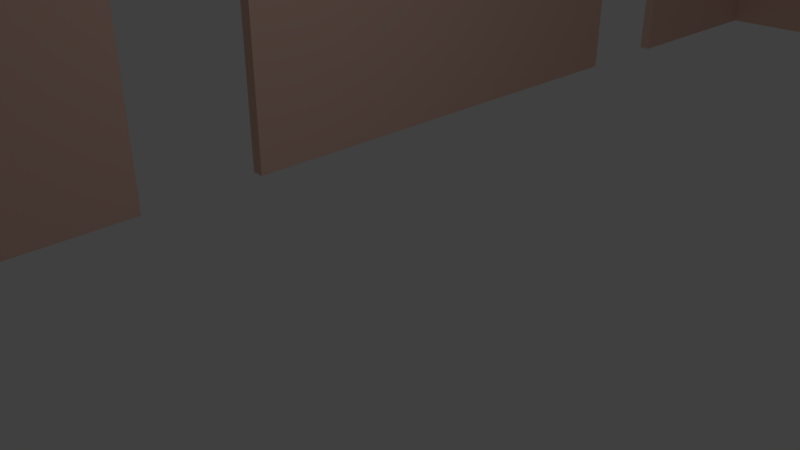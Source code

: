 # Source: Study.blend  (saved by Blender 2.79.0; exported with 4.5.12 LTS)
import bpy
from mathutils import Matrix  # noqa: F401  (used for matrix-valued properties, if any)

bpy.ops.wm.read_factory_settings(use_empty=True)
scene = bpy.context.scene
scene.name = 'Scene'

# ---- collections
col_collection_1 = bpy.data.collections.new('Collection 1'); scene.collection.children.link(col_collection_1)

# ---- materials (node trees are filled in below, after node groups)
mat_walls = bpy.data.materials.new('Walls')
mat_walls.alpha_threshold = 0.0
mat_walls.use_transparent_shadow = False
mat_walls.diffuse_color = (0.8, 0.542, 0.4534, 1.0)
mat_walls.roughness = 0.5

# ---- material node trees

# ---- world
world_world = bpy.data.worlds.new('World'); scene.world = world_world
world_world.color = (0.05088, 0.05088, 0.05088)
world_world.use_sun_shadow = False
world_world.sun_shadow_jitter_overblur = 0.0
world_world.cycles.sampling_method = 'MANUAL'

# ---- cameras
cam_camera = bpy.data.cameras.new('Camera')
cam_camera.clip_end = 100.0
cam_camera.lens = 35.0
cam_camera.sensor_width = 32.0
cam_camera.sensor_height = 18.0
cam_camera.ortho_scale = 7.314
cam_camera.dof.focus_distance = 0.0
cam_camera.dof.aperture_fstop = 128.0

# ---- lights
light_lamp = bpy.data.lights.new('Lamp', 'POINT')
light_lamp.transmission_factor = 0.0
light_lamp.cutoff_distance = 30.0
light_lamp.energy = 100.0
light_lamp.shadow_buffer_clip_start = 1.001
light_lamp.shadow_soft_size = 0.1
light_lamp.shadow_maximum_resolution = 0.006
light_lamp.use_absolute_resolution = True

# ---- meshes
me_cube_032 = bpy.data.meshes.new('Cube.032')
me_cube_032.from_pydata([(-1.0, -1.0, -1.0), (-1.0, -1.0, 1.0), (-1.0, 1.0, -1.0), (-1.0, 1.0, 1.0), (1.0, -1.0, -1.0), (1.0, -1.0, 1.0), (1.0, 1.0, -1.0), (1.0, 1.0, 1.0)], [], [(0, 1, 3, 2), (2, 3, 7, 6), (6, 7, 5, 4), (4, 5, 1, 0), (2, 6, 4, 0), (7, 3, 1, 5)])
me_cube_032.materials.append(mat_walls)
me_cube_032.use_remesh_preserve_volume = False
me_cube_032.use_remesh_preserve_attributes = False
me_cube_032.use_mirror_vertex_groups = False
me_cube_032.update()
me_cube_031 = bpy.data.meshes.new('Cube.031')
me_cube_031.from_pydata([(-1.0, -1.0, -1.0), (-1.0, -1.0, 1.0), (-1.0, 1.0, -1.0), (-1.0, 1.0, 1.0), (1.0, -1.0, -1.0), (1.0, -1.0, 1.0), (1.0, 1.0, -1.0), (1.0, 1.0, 1.0)], [], [(0, 1, 3, 2), (2, 3, 7, 6), (6, 7, 5, 4), (4, 5, 1, 0), (2, 6, 4, 0), (7, 3, 1, 5)])
me_cube_031.materials.append(mat_walls)
me_cube_031.use_remesh_preserve_volume = False
me_cube_031.use_remesh_preserve_attributes = False
me_cube_031.use_mirror_vertex_groups = False
me_cube_031.update()
me_cube_021 = bpy.data.meshes.new('Cube.021')
me_cube_021.from_pydata([(-1.0, -1.0, -1.0), (-1.0, -1.0, 1.0), (-1.0, 1.0, -1.0), (-1.0, 1.0, 1.0), (1.0, -1.0, -1.0), (1.0, -1.0, 1.0), (1.0, 1.0, -1.0), (1.0, 1.0, 1.0)], [], [(0, 1, 3, 2), (2, 3, 7, 6), (6, 7, 5, 4), (4, 5, 1, 0), (2, 6, 4, 0), (7, 3, 1, 5)])
me_cube_021.materials.append(mat_walls)
me_cube_021.use_remesh_preserve_volume = False
me_cube_021.use_remesh_preserve_attributes = False
me_cube_021.use_mirror_vertex_groups = False
me_cube_021.update()
me_cube_020 = bpy.data.meshes.new('Cube.020')
me_cube_020.from_pydata([(-1.0, -1.0, -1.0), (-1.0, -1.0, 1.0), (-1.0, 1.0, -1.0), (-1.0, 1.0, 1.0), (1.0, -1.0, -1.0), (1.0, -1.0, 1.0), (1.0, 1.0, -1.0), (1.0, 1.0, 1.0), (-1.036, 1.0, -1.0), (-1.036, -1.0, -1.0), (-1.036, -1.0, 1.0), (-1.036, 1.0, 1.0)], [], [(3, 2, 8, 11), (2, 3, 7, 6), (6, 7, 5, 4), (4, 5, 1, 0), (2, 6, 4, 0), (7, 3, 1, 5), (9, 10, 11, 8), (0, 1, 10, 9), (1, 3, 11, 10), (2, 0, 9, 8)])
me_cube_020.materials.append(mat_walls)
me_cube_020.use_remesh_preserve_volume = False
me_cube_020.use_remesh_preserve_attributes = False
me_cube_020.use_mirror_vertex_groups = False
me_cube_020.update()
me_cube_008 = bpy.data.meshes.new('Cube.008')
me_cube_008.from_pydata([(-1.0, -1.0, -1.0), (-1.0, -1.0, 1.0), (-1.0, 1.0, -1.0), (-1.0, 1.0, 1.0), (1.0, -1.0, -1.0), (1.0, -1.0, 1.0), (1.0, 1.0, -1.0), (1.0, 1.0, 1.0)], [], [(0, 1, 3, 2), (2, 3, 7, 6), (6, 7, 5, 4), (4, 5, 1, 0), (2, 6, 4, 0), (7, 3, 1, 5)])
me_cube_008.materials.append(mat_walls)
me_cube_008.use_remesh_preserve_volume = False
me_cube_008.use_remesh_preserve_attributes = False
me_cube_008.use_mirror_vertex_groups = False
me_cube_008.update()
me_cube_030 = bpy.data.meshes.new('Cube.030')
me_cube_030.from_pydata([(-1.0, -1.0, -1.0), (-1.0, -1.0, 1.0), (-1.0, 1.0, -1.0), (-1.0, 1.0, 1.0), (1.0, -1.0, -1.0), (1.0, -1.0, 1.0), (1.0, 1.0, -1.0), (1.0, 1.0, 1.0)], [], [(0, 1, 3, 2), (2, 3, 7, 6), (6, 7, 5, 4), (4, 5, 1, 0), (2, 6, 4, 0), (7, 3, 1, 5)])
me_cube_030.materials.append(mat_walls)
me_cube_030.use_remesh_preserve_volume = False
me_cube_030.use_remesh_preserve_attributes = False
me_cube_030.use_mirror_vertex_groups = False
me_cube_030.update()
me_cube_029 = bpy.data.meshes.new('Cube.029')
me_cube_029.from_pydata([(-1.0, -1.0, -1.0), (-1.0, -1.0, 1.0), (-1.0, 1.0, -1.0), (-1.0, 1.0, 1.0), (1.0, -1.0, -1.0), (1.0, -1.0, 1.0), (1.0, 1.0, -1.0), (1.0, 1.0, 1.0)], [], [(0, 1, 3, 2), (2, 3, 7, 6), (6, 7, 5, 4), (4, 5, 1, 0), (2, 6, 4, 0), (7, 3, 1, 5)])
me_cube_029.materials.append(mat_walls)
me_cube_029.use_remesh_preserve_volume = False
me_cube_029.use_remesh_preserve_attributes = False
me_cube_029.use_mirror_vertex_groups = False
me_cube_029.update()
me_cube_028 = bpy.data.meshes.new('Cube.028')
me_cube_028.from_pydata([(-1.0, -1.0, -1.0), (-1.0, -1.0, 1.0), (-1.0, 1.0, -1.0), (-1.0, 1.0, 1.0), (1.0, -1.0, -1.0), (1.0, -1.0, 1.0), (1.0, 1.0, -1.0), (1.0, 1.0, 1.0), (-1.161, 1.0, -1.0), (-1.161, -1.0, -1.0), (-1.161, -1.0, 1.0), (-1.161, 1.0, 1.0)], [], [(1, 3, 11, 10), (2, 3, 7, 6), (6, 7, 5, 4), (4, 5, 1, 0), (2, 6, 4, 0), (7, 3, 1, 5), (9, 10, 11, 8), (2, 0, 9, 8), (3, 2, 8, 11), (0, 1, 10, 9)])
me_cube_028.materials.append(mat_walls)
me_cube_028.use_remesh_preserve_volume = False
me_cube_028.use_remesh_preserve_attributes = False
me_cube_028.use_mirror_vertex_groups = False
me_cube_028.update()
me_cube_027 = bpy.data.meshes.new('Cube.027')
me_cube_027.from_pydata([(-1.0, -1.0, -1.0), (-1.0, -1.0, 1.0), (-1.0, 1.0, -1.0), (-1.0, 1.0, 1.0), (1.0, -1.0, -1.0), (1.0, -1.0, 1.0), (1.0, 1.0, -1.0), (1.0, 1.0, 1.0)], [], [(0, 1, 3, 2), (2, 3, 7, 6), (6, 7, 5, 4), (4, 5, 1, 0), (2, 6, 4, 0), (7, 3, 1, 5)])
me_cube_027.materials.append(mat_walls)
me_cube_027.use_remesh_preserve_volume = False
me_cube_027.use_remesh_preserve_attributes = False
me_cube_027.use_mirror_vertex_groups = False
me_cube_027.update()
me_cube_026 = bpy.data.meshes.new('Cube.026')
me_cube_026.from_pydata([(-1.0, -1.0, -1.0), (-1.0, -1.0, 1.0), (-1.0, 1.0, -1.0), (-1.0, 1.0, 1.0), (1.0, -1.0, -1.0), (1.0, -1.0, 1.0), (1.0, 1.0, -1.0), (1.0, 1.0, 1.0)], [], [(0, 1, 3, 2), (2, 3, 7, 6), (6, 7, 5, 4), (4, 5, 1, 0), (2, 6, 4, 0), (7, 3, 1, 5)])
me_cube_026.materials.append(mat_walls)
me_cube_026.use_remesh_preserve_volume = False
me_cube_026.use_remesh_preserve_attributes = False
me_cube_026.use_mirror_vertex_groups = False
me_cube_026.update()
me_cube_025 = bpy.data.meshes.new('Cube.025')
me_cube_025.from_pydata([(-1.0, -1.0, -1.0), (-1.0, -1.0, 1.0), (-1.0, 1.0, -1.0), (-1.0, 1.0, 1.0), (1.0, -1.0, -1.0), (1.0, -1.0, 1.0), (1.0, 1.0, -1.0), (1.0, 1.0, 1.0)], [], [(0, 1, 3, 2), (2, 3, 7, 6), (6, 7, 5, 4), (4, 5, 1, 0), (2, 6, 4, 0), (7, 3, 1, 5)])
me_cube_025.materials.append(mat_walls)
me_cube_025.use_remesh_preserve_volume = False
me_cube_025.use_remesh_preserve_attributes = False
me_cube_025.use_mirror_vertex_groups = False
me_cube_025.update()
me_cube_024 = bpy.data.meshes.new('Cube.024')
me_cube_024.from_pydata([(-1.0, -1.0, -1.0), (-1.0, -1.0, 1.0), (-1.0, 1.0, -1.0), (-1.0, 1.0, 1.0), (1.0, -1.0, -1.0), (1.0, -1.0, 1.0), (1.0, 1.0, -1.0), (1.0, 1.0, 1.0)], [], [(0, 1, 3, 2), (2, 3, 7, 6), (6, 7, 5, 4), (4, 5, 1, 0), (2, 6, 4, 0), (7, 3, 1, 5)])
me_cube_024.materials.append(mat_walls)
me_cube_024.use_remesh_preserve_volume = False
me_cube_024.use_remesh_preserve_attributes = False
me_cube_024.use_mirror_vertex_groups = False
me_cube_024.update()
me_cube_023 = bpy.data.meshes.new('Cube.023')
me_cube_023.from_pydata([(-1.0, -1.0, -1.0), (-1.0, -1.0, 1.0), (-1.0, 1.0, -1.0), (-1.0, 1.0, 1.0), (1.0, -1.0, -1.0), (1.0, -1.0, 1.0), (1.0, 1.0, -1.0), (1.0, 1.0, 1.0)], [], [(0, 1, 3, 2), (2, 3, 7, 6), (6, 7, 5, 4), (4, 5, 1, 0), (2, 6, 4, 0), (7, 3, 1, 5)])
me_cube_023.materials.append(mat_walls)
me_cube_023.use_remesh_preserve_volume = False
me_cube_023.use_remesh_preserve_attributes = False
me_cube_023.use_mirror_vertex_groups = False
me_cube_023.update()
me_cube_022 = bpy.data.meshes.new('Cube.022')
me_cube_022.from_pydata([(-1.0, -1.0, -1.0), (-1.0, -1.0, 1.0), (-1.0, 1.0, -1.0), (-1.0, 1.0, 1.0), (1.0, -1.0, -1.0), (1.0, -1.0, 1.0), (1.0, 1.0, -1.0), (1.0, 1.0, 1.0)], [], [(0, 1, 3, 2), (2, 3, 7, 6), (6, 7, 5, 4), (4, 5, 1, 0), (2, 6, 4, 0), (7, 3, 1, 5)])
me_cube_022.materials.append(mat_walls)
me_cube_022.use_remesh_preserve_volume = False
me_cube_022.use_remesh_preserve_attributes = False
me_cube_022.use_mirror_vertex_groups = False
me_cube_022.update()

# ---- objects
ob_cube_006 = bpy.data.objects.new('Cube.006', me_cube_032)
ob_cube_005 = bpy.data.objects.new('Cube.005', me_cube_031)
ob_cube_004 = bpy.data.objects.new('Cube.004', me_cube_021)
ob_cube_001 = bpy.data.objects.new('Cube.001', me_cube_020)
ob_cube_000 = bpy.data.objects.new('Cube.000', me_cube_008)
ob_cube_026 = bpy.data.objects.new('Cube.026', me_cube_030)
ob_cube_003 = bpy.data.objects.new('Cube.003', me_cube_029)
ob_cube_002 = bpy.data.objects.new('Cube.002', me_cube_028)
ob_cube_025 = bpy.data.objects.new('Cube.025', me_cube_027)
ob_cube_024 = bpy.data.objects.new('Cube.024', me_cube_026)
ob_cube_023 = bpy.data.objects.new('Cube.023', me_cube_025)
ob_cube_022 = bpy.data.objects.new('Cube.022', me_cube_024)
ob_cube_021 = bpy.data.objects.new('Cube.021', me_cube_023)
ob_cube_020 = bpy.data.objects.new('Cube.020', me_cube_022)
ob_lamp = bpy.data.objects.new('Lamp', light_lamp)
ob_camera = bpy.data.objects.new('Camera', cam_camera)

# ---- transforms, parenting, visibility, modifiers, constraints
ob_cube_006.location = (4.974, -8.622, 4.427)
ob_cube_006.scale = (1.0, 0.1, 0.5)
ob_cube_006.lineart.crease_threshold = 0.0
ob_cube_005.location = (0.4936, -8.622, 2.527)
ob_cube_005.scale = (3.48, 0.1, 2.4)
ob_cube_005.lineart.crease_threshold = 0.0
ob_cube_004.location = (9.454, -8.622, 2.527)
ob_cube_004.scale = (3.48, 0.1, 2.4)
ob_cube_004.lineart.crease_threshold = 0.0
ob_cube_001.location = (13.03, 3.346, 2.527)
ob_cube_001.rotation_euler = (0.0, -0.0, 1.571)
ob_cube_001.scale = (11.65, 0.1, 2.4)
ob_cube_001.lineart.crease_threshold = 0.0
ob_cube_000.location = (5.174, 14.9, 2.527)
ob_cube_000.scale = (7.96, 0.1, 2.4)
ob_cube_000.lineart.crease_threshold = 0.0
ob_cube_026.location = (-2.886, 13.66, 2.527)
ob_cube_026.rotation_euler = (0.0, -0.0, 1.571)
ob_cube_026.scale = (1.335, 0.1, 2.4)
ob_cube_026.lineart.crease_threshold = 0.0
ob_cube_003.location = (-2.886, 4.567, 2.527)
ob_cube_003.rotation_euler = (0.0, -0.0, 1.571)
ob_cube_003.scale = (2.762, 0.1, 2.4)
ob_cube_003.lineart.crease_threshold = 0.0
ob_cube_002.location = (-2.886, -5.752, 2.527)
ob_cube_002.rotation_euler = (0.0, -0.0, 1.571)
ob_cube_002.scale = (2.557, 0.1, 2.4)
ob_cube_002.lineart.crease_threshold = 0.0
ob_cube_025.location = (-2.886, 1.055, 2.527)
ob_cube_025.rotation_euler = (0.0, -0.0, 1.571)
ob_cube_025.scale = (0.75, 0.1, 2.4)
ob_cube_025.lineart.crease_threshold = 0.0
ob_cube_024.location = (-2.886, -2.445, 2.527)
ob_cube_024.rotation_euler = (0.0, -0.0, 1.571)
ob_cube_024.scale = (0.75, 0.1, 2.4)
ob_cube_024.lineart.crease_threshold = 0.0
ob_cube_023.location = (-2.886, -0.6949, 4.427)
ob_cube_023.rotation_euler = (0.0, -0.0, 1.571)
ob_cube_023.scale = (1.0, 0.1, 0.5)
ob_cube_023.lineart.crease_threshold = 0.0
ob_cube_022.location = (-2.886, 9.829, 4.427)
ob_cube_022.rotation_euler = (0.0, -0.0, 1.571)
ob_cube_022.scale = (1.0, 0.1, 0.5)
ob_cube_022.lineart.crease_threshold = 0.0
ob_cube_021.location = (-2.886, 8.079, 2.527)
ob_cube_021.rotation_euler = (0.0, -0.0, 1.571)
ob_cube_021.scale = (0.75, 0.1, 2.4)
ob_cube_021.lineart.crease_threshold = 0.0
ob_cube_020.location = (-2.886, 11.58, 2.527)
ob_cube_020.rotation_euler = (0.0, -0.0, 1.571)
ob_cube_020.scale = (0.75, 0.1, 2.4)
ob_cube_020.lineart.crease_threshold = 0.0
ob_lamp.location = (4.076, 1.005, 5.904)
ob_lamp.rotation_euler = (0.6503, 0.05522, 1.866)
ob_lamp.lock_rotations_4d = False
ob_lamp.empty_display_type = 'ARROWS'
ob_lamp.color = (0.0, 0.0, 0.0, 0.0)
ob_lamp.lineart.crease_threshold = 0.0
ob_camera.location = (7.481, -6.508, 5.344)
ob_camera.rotation_euler = (1.109, 0.0, 0.8149)
ob_camera.lock_rotations_4d = False
ob_camera.empty_display_type = 'ARROWS'
ob_camera.color = (0.0, 0.0, 0.0, 0.0)
ob_camera.display_type = 'WIRE'
ob_camera.lineart.crease_threshold = 0.0

# ---- collection membership
col_collection_1.objects.link(ob_cube_006)
col_collection_1.objects.link(ob_cube_005)
col_collection_1.objects.link(ob_cube_004)
col_collection_1.objects.link(ob_cube_001)
col_collection_1.objects.link(ob_cube_000)
col_collection_1.objects.link(ob_cube_026)
col_collection_1.objects.link(ob_cube_003)
col_collection_1.objects.link(ob_cube_002)
col_collection_1.objects.link(ob_cube_025)
col_collection_1.objects.link(ob_cube_024)
col_collection_1.objects.link(ob_cube_023)
col_collection_1.objects.link(ob_cube_022)
col_collection_1.objects.link(ob_cube_021)
col_collection_1.objects.link(ob_cube_020)
col_collection_1.objects.link(ob_lamp)
col_collection_1.objects.link(ob_camera)

# ---- scene / render settings (as saved in the file)
scene.camera = ob_camera
scene.frame_start = 1; scene.frame_end = 250; scene.frame_set(1)
scene.render.engine = 'BLENDER_EEVEE_NEXT'
scene.render.resolution_percentage = 50
scene.render.dither_intensity = 0.0
scene.cycles.use_denoising = False
scene.cycles.samples = 128
scene.cycles.sampling_pattern = 'TABULATED_SOBOL'
scene.cycles.use_adaptive_sampling = False
scene.cycles.use_light_tree = False
scene.cycles.blur_glossy = 0.0
scene.cycles.sample_clamp_indirect = 0.0
scene.view_settings.view_transform = 'Standard'
bpy.context.view_layer.update()
